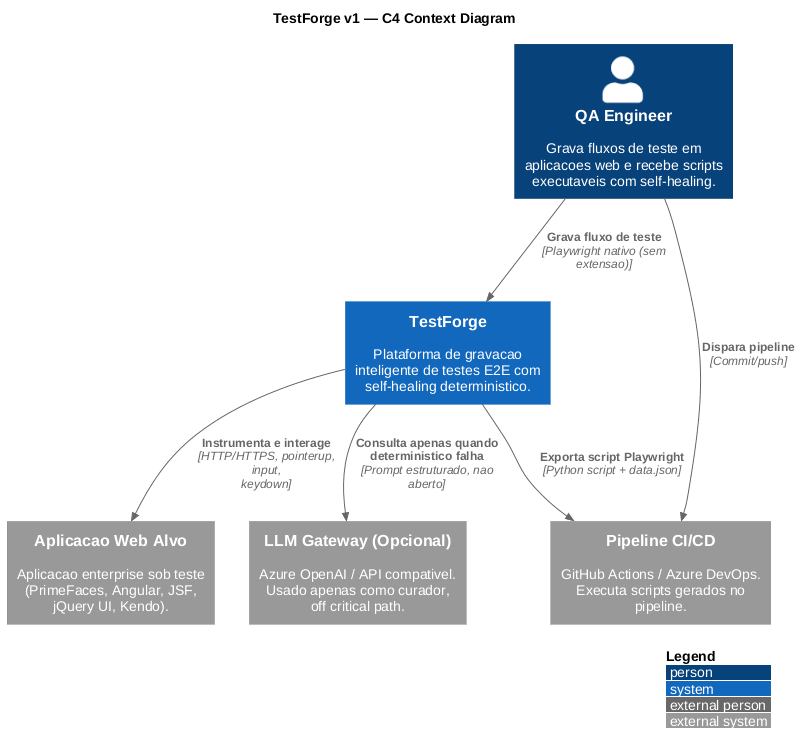

The diagram above was rendered by PlantUML. Its source (embedded in the PNG):
@startuml
title TestForge v1 — C4 Context Diagram

!includeurl https://raw.githubusercontent.com/plantuml-stdlib/C4-PlantUML/master/C4_Context.puml

LAYOUT_WITH_LEGEND()

Person(qa, "QA Engineer", "Grava fluxos de teste em aplicacoes web e recebe scripts executaveis com self-healing.")

System(testforge, "TestForge", "Plataforma de gravacao inteligente de testes E2E com self-healing deterministico.")

System_Ext(web_app, "Aplicacao Web Alvo", "Aplicacao enterprise sob teste (PrimeFaces, Angular, JSF, jQuery UI, Kendo).")

System_Ext(llm, "LLM Gateway (Opcional)", "Azure OpenAI / API compativel. Usado apenas como curador, off critical path.")

System_Ext(ci, "Pipeline CI/CD", "GitHub Actions / Azure DevOps. Executa scripts gerados no pipeline.")

Rel(qa, testforge, "Grava fluxo de teste", "Playwright nativo (sem extensao)")
Rel(testforge, web_app, "Instrumenta e interage", "HTTP/HTTPS, pointerup, input, keydown")
Rel(testforge, ci, "Exporta script Playwright", "Python script + data.json")
Rel(testforge, llm, "Consulta apenas quando deterministico falha", "Prompt estruturado, nao aberto")
Rel(qa, ci, "Dispara pipeline", "Commit/push")

@enduml